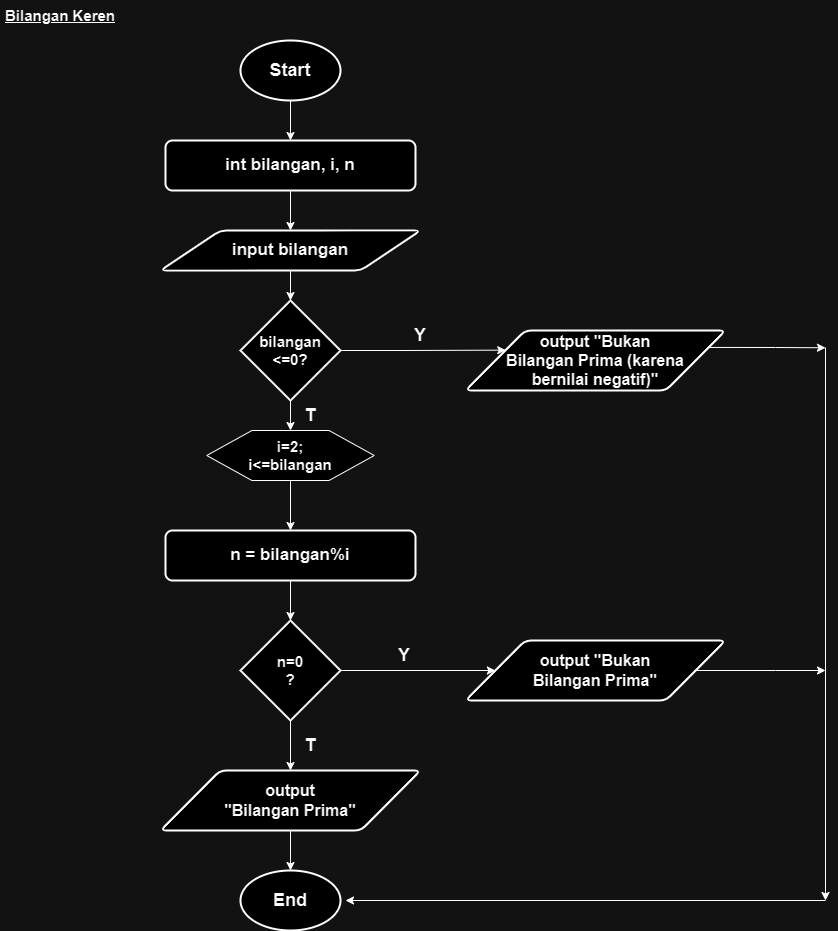

The diagram above was exported from draw.io. Its source (the exported page's mxGraphModel, read from the mxfile embedded in the PNG):
<mxGraphModel dx="4160" dy="2365" grid="1" gridSize="10" guides="1" tooltips="1" connect="1" arrows="1" fold="1" page="1" pageScale="1" pageWidth="1100" pageHeight="850" math="0" shadow="0">
  <root>
    <mxCell id="0" />
    <mxCell id="1" parent="0" />
    <mxCell id="CAdfMsDcbtiYBj1YSxfm-6" style="edgeStyle=orthogonalEdgeStyle;rounded=0;orthogonalLoop=1;jettySize=auto;html=1;exitX=0.5;exitY=1;exitDx=0;exitDy=0;exitPerimeter=0;entryX=0.5;entryY=0;entryDx=0;entryDy=0;" parent="1" source="CAdfMsDcbtiYBj1YSxfm-1" target="CAdfMsDcbtiYBj1YSxfm-4" edge="1">
      <mxGeometry relative="1" as="geometry" />
    </mxCell>
    <mxCell id="CAdfMsDcbtiYBj1YSxfm-1" value="&lt;b&gt;&lt;font style=&quot;font-size: 18px;&quot;&gt;Start&lt;/font&gt;&lt;/b&gt;" style="strokeWidth=2;html=1;shape=mxgraph.flowchart.start_1;whiteSpace=wrap;" parent="1" vertex="1">
      <mxGeometry x="260" y="80" width="100" height="60" as="geometry" />
    </mxCell>
    <mxCell id="CAdfMsDcbtiYBj1YSxfm-3" value="&lt;b&gt;&lt;font style=&quot;font-size: 18px;&quot;&gt;End&lt;/font&gt;&lt;/b&gt;" style="strokeWidth=2;html=1;shape=mxgraph.flowchart.start_1;whiteSpace=wrap;" parent="1" vertex="1">
      <mxGeometry x="260" y="910" width="100" height="60" as="geometry" />
    </mxCell>
    <mxCell id="CAdfMsDcbtiYBj1YSxfm-8" style="edgeStyle=orthogonalEdgeStyle;rounded=0;orthogonalLoop=1;jettySize=auto;html=1;exitX=0.5;exitY=1;exitDx=0;exitDy=0;entryX=0.5;entryY=0;entryDx=0;entryDy=0;" parent="1" source="CAdfMsDcbtiYBj1YSxfm-4" target="CAdfMsDcbtiYBj1YSxfm-7" edge="1">
      <mxGeometry relative="1" as="geometry" />
    </mxCell>
    <mxCell id="CAdfMsDcbtiYBj1YSxfm-4" value="&lt;b&gt;&lt;font style=&quot;font-size: 17px;&quot;&gt;int bilangan, i, n&lt;/font&gt;&lt;/b&gt;" style="rounded=1;whiteSpace=wrap;html=1;absoluteArcSize=1;arcSize=14;strokeWidth=2;" parent="1" vertex="1">
      <mxGeometry x="185" y="180" width="250" height="50" as="geometry" />
    </mxCell>
    <mxCell id="CAdfMsDcbtiYBj1YSxfm-21" style="edgeStyle=orthogonalEdgeStyle;rounded=0;orthogonalLoop=1;jettySize=auto;html=1;exitX=0.5;exitY=1;exitDx=0;exitDy=0;entryX=0.5;entryY=0;entryDx=0;entryDy=0;entryPerimeter=0;" parent="1" source="CAdfMsDcbtiYBj1YSxfm-5" target="CAdfMsDcbtiYBj1YSxfm-13" edge="1">
      <mxGeometry relative="1" as="geometry" />
    </mxCell>
    <mxCell id="CAdfMsDcbtiYBj1YSxfm-5" value="&lt;b&gt;&lt;font style=&quot;font-size: 17px;&quot;&gt;n = bilangan%i&lt;/font&gt;&lt;/b&gt;" style="rounded=1;whiteSpace=wrap;html=1;absoluteArcSize=1;arcSize=14;strokeWidth=2;" parent="1" vertex="1">
      <mxGeometry x="185" y="570" width="250" height="50" as="geometry" />
    </mxCell>
    <mxCell id="CAdfMsDcbtiYBj1YSxfm-18" style="edgeStyle=orthogonalEdgeStyle;rounded=0;orthogonalLoop=1;jettySize=auto;html=1;exitX=0.5;exitY=1;exitDx=0;exitDy=0;entryX=0.5;entryY=0;entryDx=0;entryDy=0;entryPerimeter=0;" parent="1" source="CAdfMsDcbtiYBj1YSxfm-7" target="CAdfMsDcbtiYBj1YSxfm-9" edge="1">
      <mxGeometry relative="1" as="geometry" />
    </mxCell>
    <mxCell id="CAdfMsDcbtiYBj1YSxfm-7" value="&lt;font style=&quot;font-size: 17px;&quot;&gt;&lt;b&gt;input bilangan&lt;/b&gt;&lt;/font&gt;" style="shape=parallelogram;html=1;strokeWidth=2;perimeter=parallelogramPerimeter;whiteSpace=wrap;rounded=1;arcSize=12;size=0.23;" parent="1" vertex="1">
      <mxGeometry x="180" y="270" width="260" height="40" as="geometry" />
    </mxCell>
    <mxCell id="CAdfMsDcbtiYBj1YSxfm-19" style="edgeStyle=orthogonalEdgeStyle;rounded=0;orthogonalLoop=1;jettySize=auto;html=1;exitX=0.5;exitY=1;exitDx=0;exitDy=0;exitPerimeter=0;entryX=0.5;entryY=0;entryDx=0;entryDy=0;" parent="1" source="CAdfMsDcbtiYBj1YSxfm-9" target="CAdfMsDcbtiYBj1YSxfm-10" edge="1">
      <mxGeometry relative="1" as="geometry" />
    </mxCell>
    <mxCell id="pAefg0GonjiiPrudEpBN-41" style="edgeStyle=orthogonalEdgeStyle;rounded=0;orthogonalLoop=1;jettySize=auto;html=1;exitX=1;exitY=0.5;exitDx=0;exitDy=0;exitPerimeter=0;entryX=0;entryY=0.25;entryDx=0;entryDy=0;" parent="1" source="CAdfMsDcbtiYBj1YSxfm-9" target="CAdfMsDcbtiYBj1YSxfm-15" edge="1">
      <mxGeometry relative="1" as="geometry" />
    </mxCell>
    <mxCell id="CAdfMsDcbtiYBj1YSxfm-9" value="&lt;font size=&quot;1&quot;&gt;&lt;b style=&quot;font-size: 15px;&quot;&gt;bilangan&lt;br&gt;&amp;lt;=0?&lt;br&gt;&lt;/b&gt;&lt;/font&gt;" style="strokeWidth=2;html=1;shape=mxgraph.flowchart.decision;whiteSpace=wrap;" parent="1" vertex="1">
      <mxGeometry x="260" y="340" width="100" height="100" as="geometry" />
    </mxCell>
    <mxCell id="CAdfMsDcbtiYBj1YSxfm-12" value="" style="group" parent="1" vertex="1" connectable="0">
      <mxGeometry x="226.25" y="470" width="167.5" height="50" as="geometry" />
    </mxCell>
    <mxCell id="CAdfMsDcbtiYBj1YSxfm-10" value="" style="verticalLabelPosition=bottom;verticalAlign=top;html=1;shape=hexagon;perimeter=hexagonPerimeter2;arcSize=6;size=0.27;" parent="CAdfMsDcbtiYBj1YSxfm-12" vertex="1">
      <mxGeometry width="167.5" height="50" as="geometry" />
    </mxCell>
    <mxCell id="CAdfMsDcbtiYBj1YSxfm-11" value="i=2; i&amp;lt;=bilangan" style="text;strokeColor=none;align=center;fillColor=none;html=1;verticalAlign=middle;whiteSpace=wrap;rounded=0;fontStyle=1;fontSize=15;" parent="CAdfMsDcbtiYBj1YSxfm-12" vertex="1">
      <mxGeometry x="28.75" y="10" width="110" height="30" as="geometry" />
    </mxCell>
    <mxCell id="CAdfMsDcbtiYBj1YSxfm-22" style="edgeStyle=orthogonalEdgeStyle;rounded=0;orthogonalLoop=1;jettySize=auto;html=1;exitX=0.5;exitY=1;exitDx=0;exitDy=0;exitPerimeter=0;entryX=0.5;entryY=0;entryDx=0;entryDy=0;" parent="1" source="CAdfMsDcbtiYBj1YSxfm-13" target="CAdfMsDcbtiYBj1YSxfm-14" edge="1">
      <mxGeometry relative="1" as="geometry" />
    </mxCell>
    <mxCell id="CAdfMsDcbtiYBj1YSxfm-24" style="edgeStyle=orthogonalEdgeStyle;rounded=0;orthogonalLoop=1;jettySize=auto;html=1;exitX=1;exitY=0.5;exitDx=0;exitDy=0;exitPerimeter=0;entryX=0;entryY=0.5;entryDx=0;entryDy=0;" parent="1" source="CAdfMsDcbtiYBj1YSxfm-13" target="CAdfMsDcbtiYBj1YSxfm-16" edge="1">
      <mxGeometry relative="1" as="geometry" />
    </mxCell>
    <mxCell id="CAdfMsDcbtiYBj1YSxfm-13" value="&lt;font size=&quot;1&quot;&gt;&lt;b style=&quot;font-size: 15px;&quot;&gt;n=0&lt;br&gt;?&lt;br&gt;&lt;/b&gt;&lt;/font&gt;" style="strokeWidth=2;html=1;shape=mxgraph.flowchart.decision;whiteSpace=wrap;" parent="1" vertex="1">
      <mxGeometry x="260" y="660" width="100" height="100" as="geometry" />
    </mxCell>
    <mxCell id="CAdfMsDcbtiYBj1YSxfm-23" style="edgeStyle=orthogonalEdgeStyle;rounded=0;orthogonalLoop=1;jettySize=auto;html=1;exitX=0.5;exitY=1;exitDx=0;exitDy=0;entryX=0.5;entryY=0;entryDx=0;entryDy=0;entryPerimeter=0;" parent="1" source="CAdfMsDcbtiYBj1YSxfm-14" target="CAdfMsDcbtiYBj1YSxfm-3" edge="1">
      <mxGeometry relative="1" as="geometry" />
    </mxCell>
    <mxCell id="CAdfMsDcbtiYBj1YSxfm-14" value="&lt;font size=&quot;1&quot; style=&quot;&quot;&gt;&lt;b style=&quot;font-size: 16px;&quot;&gt;output&lt;br&gt;&quot;Bilangan Prima&quot;&lt;/b&gt;&lt;/font&gt;" style="shape=parallelogram;html=1;strokeWidth=2;perimeter=parallelogramPerimeter;whiteSpace=wrap;rounded=1;arcSize=12;size=0.23;" parent="1" vertex="1">
      <mxGeometry x="180" y="810" width="260" height="60" as="geometry" />
    </mxCell>
    <mxCell id="CAdfMsDcbtiYBj1YSxfm-17" style="edgeStyle=orthogonalEdgeStyle;rounded=0;orthogonalLoop=1;jettySize=auto;html=1;exitX=1;exitY=0.25;exitDx=0;exitDy=0;" parent="1" source="CAdfMsDcbtiYBj1YSxfm-15" edge="1">
      <mxGeometry relative="1" as="geometry">
        <mxPoint x="845" y="387.27272727272725" as="targetPoint" />
      </mxGeometry>
    </mxCell>
    <mxCell id="CAdfMsDcbtiYBj1YSxfm-15" value="&lt;font size=&quot;1&quot; style=&quot;&quot;&gt;&lt;b style=&quot;font-size: 16px;&quot;&gt;output &quot;Bukan&lt;br&gt;Bilangan Prima (karena&lt;br&gt;bernilai negatif)&quot;&lt;/b&gt;&lt;/font&gt;" style="shape=parallelogram;html=1;strokeWidth=2;perimeter=parallelogramPerimeter;whiteSpace=wrap;rounded=1;arcSize=12;size=0.23;" parent="1" vertex="1">
      <mxGeometry x="485" y="370" width="260" height="60" as="geometry" />
    </mxCell>
    <mxCell id="CAdfMsDcbtiYBj1YSxfm-25" style="edgeStyle=orthogonalEdgeStyle;rounded=0;orthogonalLoop=1;jettySize=auto;html=1;exitX=1;exitY=0.5;exitDx=0;exitDy=0;" parent="1" source="CAdfMsDcbtiYBj1YSxfm-16" edge="1">
      <mxGeometry relative="1" as="geometry">
        <mxPoint x="845" y="710" as="targetPoint" />
      </mxGeometry>
    </mxCell>
    <mxCell id="CAdfMsDcbtiYBj1YSxfm-16" value="&lt;font size=&quot;1&quot; style=&quot;&quot;&gt;&lt;b style=&quot;font-size: 16px;&quot;&gt;output &quot;Bukan&lt;br&gt;Bilangan Prima&quot;&lt;/b&gt;&lt;/font&gt;" style="shape=parallelogram;html=1;strokeWidth=2;perimeter=parallelogramPerimeter;whiteSpace=wrap;rounded=1;arcSize=12;size=0.23;" parent="1" vertex="1">
      <mxGeometry x="485" y="680" width="260" height="60" as="geometry" />
    </mxCell>
    <mxCell id="CAdfMsDcbtiYBj1YSxfm-20" style="edgeStyle=orthogonalEdgeStyle;rounded=0;orthogonalLoop=1;jettySize=auto;html=1;exitX=0.5;exitY=1;exitDx=0;exitDy=0;entryX=0.5;entryY=0;entryDx=0;entryDy=0;" parent="1" source="CAdfMsDcbtiYBj1YSxfm-10" target="CAdfMsDcbtiYBj1YSxfm-5" edge="1">
      <mxGeometry relative="1" as="geometry" />
    </mxCell>
    <mxCell id="CAdfMsDcbtiYBj1YSxfm-26" style="edgeStyle=orthogonalEdgeStyle;rounded=0;orthogonalLoop=1;jettySize=auto;html=1;" parent="1" edge="1">
      <mxGeometry relative="1" as="geometry">
        <mxPoint x="845" y="940" as="targetPoint" />
        <mxPoint x="845" y="387" as="sourcePoint" />
        <Array as="points">
          <mxPoint x="845" y="931" />
        </Array>
      </mxGeometry>
    </mxCell>
    <mxCell id="CAdfMsDcbtiYBj1YSxfm-28" style="edgeStyle=orthogonalEdgeStyle;rounded=0;orthogonalLoop=1;jettySize=auto;html=1;" parent="1" edge="1">
      <mxGeometry relative="1" as="geometry">
        <mxPoint x="365" y="940" as="targetPoint" />
        <mxPoint x="845" y="940" as="sourcePoint" />
        <Array as="points">
          <mxPoint x="845" y="940" />
        </Array>
      </mxGeometry>
    </mxCell>
    <mxCell id="pAefg0GonjiiPrudEpBN-39" value="&lt;b&gt;&lt;font style=&quot;font-size: 15px;&quot;&gt;&lt;u&gt;Bilangan Keren&lt;/u&gt;&lt;/font&gt;&lt;/b&gt;" style="text;strokeColor=none;align=center;fillColor=none;html=1;verticalAlign=middle;whiteSpace=wrap;rounded=0;" parent="1" vertex="1">
      <mxGeometry x="20" y="40" width="120" height="30" as="geometry" />
    </mxCell>
    <mxCell id="pAefg0GonjiiPrudEpBN-42" value="&lt;b&gt;&lt;font style=&quot;font-size: 18px;&quot;&gt;Y&lt;/font&gt;&lt;/b&gt;" style="text;strokeColor=none;align=center;fillColor=none;html=1;verticalAlign=middle;whiteSpace=wrap;rounded=0;" parent="1" vertex="1">
      <mxGeometry x="410" y="360" width="60" height="30" as="geometry" />
    </mxCell>
    <mxCell id="pAefg0GonjiiPrudEpBN-43" value="&lt;b&gt;&lt;font style=&quot;font-size: 18px;&quot;&gt;T&lt;/font&gt;&lt;/b&gt;" style="text;strokeColor=none;align=center;fillColor=none;html=1;verticalAlign=middle;whiteSpace=wrap;rounded=0;" parent="1" vertex="1">
      <mxGeometry x="300" y="440" width="60" height="30" as="geometry" />
    </mxCell>
    <mxCell id="pAefg0GonjiiPrudEpBN-44" value="&lt;b&gt;&lt;font style=&quot;font-size: 18px;&quot;&gt;T&lt;/font&gt;&lt;/b&gt;" style="text;strokeColor=none;align=center;fillColor=none;html=1;verticalAlign=middle;whiteSpace=wrap;rounded=0;" parent="1" vertex="1">
      <mxGeometry x="300" y="770" width="60" height="30" as="geometry" />
    </mxCell>
    <mxCell id="pAefg0GonjiiPrudEpBN-45" value="&lt;b&gt;&lt;font style=&quot;font-size: 18px;&quot;&gt;Y&lt;/font&gt;&lt;/b&gt;" style="text;strokeColor=none;align=center;fillColor=none;html=1;verticalAlign=middle;whiteSpace=wrap;rounded=0;" parent="1" vertex="1">
      <mxGeometry x="393.75" y="680" width="60" height="30" as="geometry" />
    </mxCell>
  </root>
</mxGraphModel>